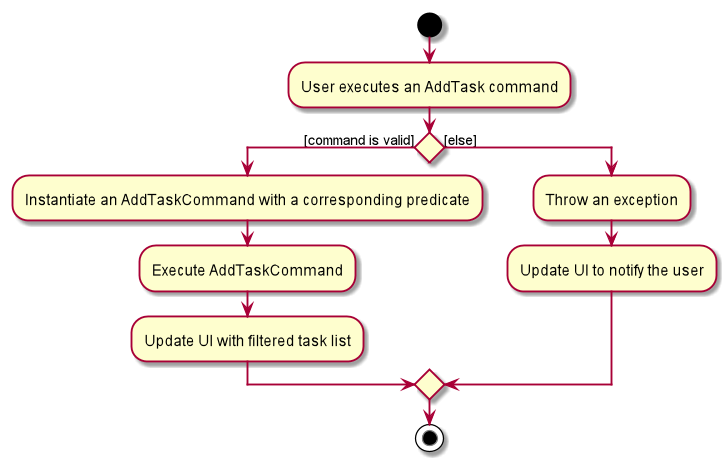

The diagram above was rendered by PlantUML. Its source (embedded in the PNG):
@startuml

start

:User executes an AddTask command;

if () then ([command is valid])
	:Instantiate an AddTaskCommand with a corresponding predicate;
	:Execute AddTaskCommand;
	:Update UI with filtered task list;
else ([else])
	:Throw an exception;
	:Update UI to notify the user;
endif

stop

@enduml